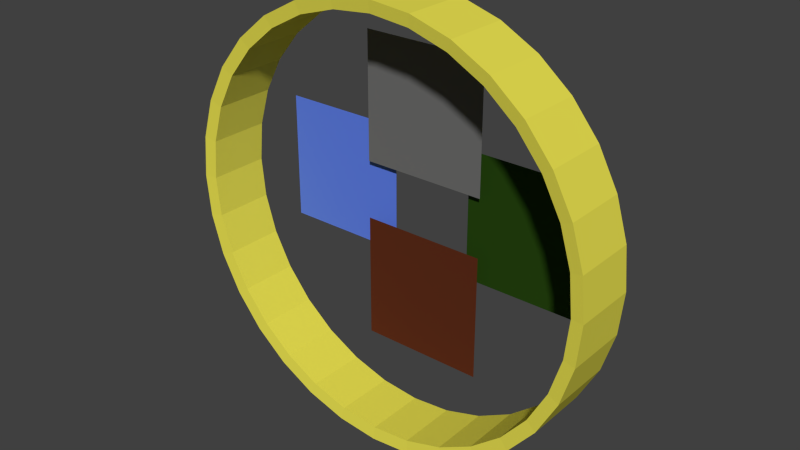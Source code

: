 # Source: test.blend  (saved by Blender 2.58.1; exported with 4.5.12 LTS)
import bpy
from mathutils import Matrix  # noqa: F401  (used for matrix-valued properties, if any)

bpy.ops.wm.read_factory_settings(use_empty=True)
scene = bpy.context.scene
scene.name = 'Scene'

# ---- collections
col_collection_1 = bpy.data.collections.new('Collection 1'); scene.collection.children.link(col_collection_1)

# ---- materials (node trees are filled in below, after node groups)
mat_floor_2 = bpy.data.materials.new('Floor 2')
mat_floor_2.alpha_threshold = 0.0
mat_floor_2.use_transparent_shadow = False
mat_floor_2.diffuse_color = (0.1086, 0.2021, 0.8, 1.0)
mat_floor_2.roughness = 0.5
mat_floor_2.line_color = (0.0, 0.0, 0.0, 1.0)
mat_material = bpy.data.materials.new('Material')
mat_material.alpha_threshold = 0.0
mat_material.use_transparent_shadow = False
mat_material.diffuse_color = (0.01889, 0.0578, 0.005276, 1.0)
mat_material.roughness = 0.5
mat_material.line_color = (0.0, 0.0, 0.0, 1.0)
mat_floor_3 = bpy.data.materials.new('Floor 3')
mat_floor_3.alpha_threshold = 0.0
mat_floor_3.use_transparent_shadow = False
mat_floor_3.diffuse_color = (0.1065, 0.02508, 0.01009, 1.0)
mat_floor_3.roughness = 0.5
mat_floor_3.line_color = (0.0, 0.0, 0.0, 1.0)
mat_floor = bpy.data.materials.new('Floor')
mat_floor.alpha_threshold = 0.0
mat_floor.use_transparent_shadow = False
mat_floor.diffuse_color = (0.1523, 0.1523, 0.1523, 1.0)
mat_floor.roughness = 0.5
mat_floor.line_color = (0.0, 0.0, 0.0, 1.0)
mat_wall = bpy.data.materials.new('Wall')
mat_wall.alpha_threshold = 0.0
mat_wall.use_transparent_shadow = False
mat_wall.diffuse_color = (0.8, 0.736, 0.08081, 1.0)
mat_wall.roughness = 0.5
mat_wall.line_color = (0.0, 0.0, 0.0, 1.0)

# ---- material node trees

# ---- world
world_world = bpy.data.worlds.new('World'); scene.world = world_world
world_world.color = (0.05088, 0.05088, 0.05088)
world_world.use_sun_shadow = False
world_world.sun_shadow_jitter_overblur = 0.0
world_world.cycles.sampling_method = 'MANUAL'
world_world.cycles.sample_map_resolution = 256

# ---- meshes
me_plane_003 = bpy.data.meshes.new('Plane.003')
me_plane_003.from_pydata([(1.0, 1.0, 0.0), (1.0, -1.0, 0.0), (-1.0, -1.0, 0.0), (-1.0, 1.0, 0.0)], [], [(0, 3, 2, 1)])
me_plane_003.materials.append(mat_floor_2)
me_plane_003.use_remesh_preserve_volume = False
me_plane_003.use_remesh_preserve_attributes = False
me_plane_003.use_mirror_vertex_groups = False
me_plane_003.update()
me_plane_002 = bpy.data.meshes.new('Plane.002')
me_plane_002.from_pydata([(1.0, 1.0, 0.0), (1.0, -1.0, 0.0), (-1.0, -1.0, 0.0), (-1.0, 1.0, 0.0)], [], [(0, 3, 2, 1)])
me_plane_002.materials.append(mat_material)
me_plane_002.use_remesh_preserve_volume = False
me_plane_002.use_remesh_preserve_attributes = False
me_plane_002.use_mirror_vertex_groups = False
me_plane_002.update()
me_plane_001 = bpy.data.meshes.new('Plane.001')
me_plane_001.from_pydata([(1.0, 1.0, 0.0), (1.0, -1.0, 0.0), (-1.0, -1.0, 0.0), (-1.0, 1.0, 0.0)], [], [(0, 3, 2, 1)])
me_plane_001.materials.append(mat_floor_3)
me_plane_001.use_remesh_preserve_volume = False
me_plane_001.use_remesh_preserve_attributes = False
me_plane_001.use_mirror_vertex_groups = False
me_plane_001.update()
me_plane = bpy.data.meshes.new('Plane')
me_plane.from_pydata([(1.0, 1.0, 0.0), (1.0, -1.0, 0.0), (-1.0, -1.0, 0.0), (-1.0, 1.0, 0.0)], [], [(0, 3, 2, 1)])
me_plane.materials.append(mat_floor)
me_plane.use_remesh_preserve_volume = False
me_plane.use_remesh_preserve_attributes = False
me_plane.use_mirror_vertex_groups = False
me_plane.update()
me_cylinder_002 = bpy.data.meshes.new('Cylinder.002')
me_cylinder_002.from_pydata([(0.0, 1.0, -1.0), (0.1951, 0.9808, -1.0), (0.3827, 0.9239, -1.0), (0.5556, 0.8315, -1.0), (0.7071, 0.7071, -1.0), (0.8315, 0.5556, -1.0), (0.9239, 0.3827, -1.0), (0.9808, 0.1951, -1.0), (1.0, 7.55e-08, -1.0), (0.9808, -0.1951, -1.0), (0.9239, -0.3827, -1.0), (0.8315, -0.5556, -1.0), (0.7071, -0.7071, -1.0), (0.5556, -0.8315, -1.0), (0.3827, -0.9239, -1.0), (0.1951, -0.9808, -1.0), (-3.258e-07, -1.0, -1.0), (-0.1951, -0.9808, -1.0), (-0.3827, -0.9239, -1.0), (-0.5556, -0.8315, -1.0), (-0.7071, -0.7071, -1.0), (-0.8315, -0.5556, -1.0), (-0.9239, -0.3827, -1.0), (-0.9808, -0.1951, -1.0), (-1.0, 9.656e-07, -1.0), (-0.9808, 0.1951, -1.0), (-0.9239, 0.3827, -1.0), (-0.8315, 0.5556, -1.0), (-0.7071, 0.7071, -1.0), (-0.5556, 0.8315, -1.0), (-0.3827, 0.9239, -1.0), (-0.1951, 0.9808, -1.0), (1.605e-06, 1.0, 1.0), (0.1951, 0.9808, 1.0), (0.3827, 0.9239, 1.0), (0.5556, 0.8315, 1.0), (0.7071, 0.7071, 1.0), (0.8315, 0.5556, 1.0), (0.9239, 0.3827, 1.0), (0.9808, 0.1951, 1.0), (1.0, -2.245e-06, 1.0), (0.9808, -0.1951, 1.0), (0.9239, -0.3827, 1.0), (0.8315, -0.5556, 1.0), (0.7071, -0.7071, 1.0), (0.5556, -0.8315, 1.0), (0.3827, -0.9239, 1.0), (0.1951, -0.9808, 1.0), (9.298e-07, -1.0, 1.0), (-0.1951, -0.9808, 1.0), (-0.3827, -0.9239, 1.0), (-0.5556, -0.8315, 1.0), (-0.7071, -0.7071, 1.0), (-0.8315, -0.5556, 1.0), (-0.9239, -0.3827, 1.0), (-0.9808, -0.1951, 1.0), (-1.0, -4.105e-06, 1.0), (-0.9808, 0.1951, 1.0), (-0.9239, 0.3827, 1.0), (-0.8315, 0.5556, 1.0), (-0.7071, 0.7071, 1.0), (-0.5556, 0.8315, 1.0), (-0.3827, 0.9239, 1.0), (-0.1951, 0.9808, 1.0), (-0.2071, 1.041, 1.061), (-0.4062, 0.9807, 1.061), (-0.5897, 0.8826, 1.061), (-0.7506, 0.7506, 1.061), (-0.8826, 0.5897, 1.061), (-0.9807, 0.4062, 1.061), (-1.041, 0.2071, 1.061), (-1.061, -4.311e-06, 1.061), (-1.041, -0.2071, 1.061), (-0.9807, -0.4062, 1.061), (-0.8826, -0.5897, 1.061), (-0.7506, -0.7506, 1.061), (-0.5897, -0.8826, 1.061), (-0.4062, -0.9807, 1.061), (-0.2071, -1.041, 1.061), (9.919e-07, -1.061, 1.061), (0.2071, -1.041, 1.061), (0.4062, -0.9807, 1.061), (0.5897, -0.8826, 1.061), (0.7506, -0.7506, 1.061), (0.8826, -0.5897, 1.061), (0.9807, -0.4062, 1.061), (1.041, -0.2071, 1.061), (1.061, -2.337e-06, 1.061), (1.041, 0.2071, 1.061), (0.9807, 0.4062, 1.061), (0.8826, 0.5897, 1.061), (0.7506, 0.7506, 1.061), (0.5897, 0.8826, 1.061), (0.4062, 0.9807, 1.061), (0.2071, 1.041, 1.061), (1.709e-06, 1.061, 1.061), (-0.2071, 1.041, -1.061), (-0.4062, 0.9807, -1.061), (-0.5897, 0.8826, -1.061), (-0.7506, 0.7506, -1.061), (-0.8826, 0.5897, -1.061), (-0.9807, 0.4062, -1.061), (-1.041, 0.2071, -1.061), (-1.061, 1.071e-06, -1.061), (-1.041, -0.2071, -1.061), (-0.9807, -0.4062, -1.061), (-0.8826, -0.5897, -1.061), (-0.7506, -0.7506, -1.061), (-0.5897, -0.8826, -1.061), (-0.4062, -0.9807, -1.061), (-0.2071, -1.041, -1.061), (-3.41e-07, -1.061, -1.061), (0.2071, -1.041, -1.061), (0.4062, -0.9807, -1.061), (0.5897, -0.8826, -1.061), (0.7506, -0.7506, -1.061), (0.8826, -0.5897, -1.061), (0.9807, -0.4062, -1.061), (1.041, -0.2071, -1.061), (1.061, 1.259e-07, -1.061), (1.041, 0.2071, -1.061), (0.9807, 0.4062, -1.061), (0.8826, 0.5897, -1.061), (0.7506, 0.7506, -1.061), (0.5897, 0.8826, -1.061), (0.4062, 0.9807, -1.061), (0.2071, 1.041, -1.061), (4.921e-09, 1.061, -1.061)], [], [(0, 1, 33, 32), (1, 2, 34, 33), (2, 3, 35, 34), (3, 4, 36, 35), (4, 5, 37, 36), (5, 6, 38, 37), (6, 7, 39, 38), (7, 8, 40, 39), (8, 9, 41, 40), (9, 10, 42, 41), (10, 11, 43, 42), (11, 12, 44, 43), (12, 13, 45, 44), (13, 14, 46, 45), (14, 15, 47, 46), (15, 16, 48, 47), (16, 17, 49, 48), (17, 18, 50, 49), (18, 19, 51, 50), (19, 20, 52, 51), (20, 21, 53, 52), (21, 22, 54, 53), (22, 23, 55, 54), (23, 24, 56, 55), (24, 25, 57, 56), (25, 26, 58, 57), (26, 27, 59, 58), (27, 28, 60, 59), (28, 29, 61, 60), (29, 30, 62, 61), (30, 31, 63, 62), (31, 0, 32, 63), (32, 95, 64, 63), (127, 0, 31, 96), (63, 64, 65, 62), (30, 97, 96, 31), (62, 65, 66, 61), (29, 98, 97, 30), (61, 66, 67, 60), (28, 99, 98, 29), (60, 67, 68, 59), (27, 100, 99, 28), (59, 68, 69, 58), (26, 101, 100, 27), (58, 69, 70, 57), (25, 102, 101, 26), (57, 70, 71, 56), (24, 103, 102, 25), (56, 71, 72, 55), (23, 104, 103, 24), (55, 72, 73, 54), (22, 105, 104, 23), (54, 73, 74, 53), (21, 106, 105, 22), (53, 74, 75, 52), (20, 107, 106, 21), (52, 75, 76, 51), (19, 108, 107, 20), (51, 76, 77, 50), (18, 109, 108, 19), (50, 77, 78, 49), (17, 110, 109, 18), (49, 78, 79, 48), (16, 111, 110, 17), (48, 79, 80, 47), (15, 112, 111, 16), (47, 80, 81, 46), (14, 113, 112, 15), (46, 81, 82, 45), (13, 114, 113, 14), (45, 82, 83, 44), (12, 115, 114, 13), (44, 83, 84, 43), (11, 116, 115, 12), (43, 84, 85, 42), (10, 117, 116, 11), (42, 85, 86, 41), (9, 118, 117, 10), (41, 86, 87, 40), (8, 119, 118, 9), (40, 87, 88, 39), (7, 120, 119, 8), (39, 88, 89, 38), (6, 121, 120, 7), (38, 89, 90, 37), (5, 122, 121, 6), (37, 90, 91, 36), (4, 123, 122, 5), (36, 91, 92, 35), (3, 124, 123, 4), (35, 92, 93, 34), (2, 125, 124, 3), (34, 93, 94, 33), (1, 126, 125, 2), (33, 94, 95, 32), (0, 127, 126, 1), (94, 126, 127, 95), (93, 125, 126, 94), (92, 124, 125, 93), (91, 123, 124, 92), (90, 122, 123, 91), (89, 121, 122, 90), (88, 120, 121, 89), (87, 119, 120, 88), (86, 118, 119, 87), (85, 117, 118, 86), (84, 116, 117, 85), (83, 115, 116, 84), (82, 114, 115, 83), (81, 113, 114, 82), (80, 112, 113, 81), (79, 111, 112, 80), (78, 110, 111, 79), (77, 109, 110, 78), (76, 108, 109, 77), (75, 107, 108, 76), (74, 106, 107, 75), (73, 105, 106, 74), (72, 104, 105, 73), (71, 103, 104, 72), (70, 102, 103, 71), (69, 101, 102, 70), (68, 100, 101, 69), (67, 99, 100, 68), (66, 98, 99, 67), (65, 97, 98, 66), (64, 96, 97, 65), (96, 64, 95, 127)])
me_cylinder_002.materials.append(mat_wall)
me_cylinder_002.use_remesh_preserve_volume = False
me_cylinder_002.use_remesh_preserve_attributes = False
me_cylinder_002.use_mirror_vertex_groups = False
me_cylinder_002.update()

# ---- objects
ob_plane_003 = bpy.data.objects.new('Plane.003', me_plane_003)
ob_plane_002 = bpy.data.objects.new('Plane.002', me_plane_002)
ob_plane_001 = bpy.data.objects.new('Plane.001', me_plane_001)
ob_plane = bpy.data.objects.new('Plane', me_plane)
ob_wall = bpy.data.objects.new('Wall', me_cylinder_002)

# ---- transforms, parenting, visibility, modifiers, constraints
ob_plane_003.location = (-8.451, 3.658, -2.403)
ob_plane_003.rotation_euler = (1.571, 1.571, 0.0)
ob_plane_003.scale = (5.0, 5.0, 1.0)
ob_plane_003.lineart.crease_threshold = 0.0
ob_plane_002.location = (8.049, 3.658, -2.403)
ob_plane_002.rotation_euler = (1.571, 1.571, 0.0)
ob_plane_002.scale = (5.0, 5.0, 1.0)
ob_plane_002.lineart.crease_threshold = 0.0
ob_plane_001.location = (-0.5366, 3.037, -10.05)
ob_plane_001.rotation_euler = (1.571, 1.571, 0.0)
ob_plane_001.scale = (5.0, 5.0, 1.0)
ob_plane_001.lineart.crease_threshold = 0.0
ob_plane.location = (-0.5366, 3.037, 4.573)
ob_plane.rotation_euler = (1.571, 1.571, 0.0)
ob_plane.scale = (5.0, 5.0, 1.0)
ob_plane.lineart.crease_threshold = 0.0
ob_wall.location = (-0.5366, 0.008976, -3.073)
ob_wall.rotation_euler = (1.571, 1.571, 0.0)
ob_wall.scale = (15.84, 15.84, 2.391)
ob_wall.lineart.crease_threshold = 0.0

# ---- collection membership
col_collection_1.objects.link(ob_plane_003)
col_collection_1.objects.link(ob_plane_002)
col_collection_1.objects.link(ob_plane_001)
col_collection_1.objects.link(ob_plane)
col_collection_1.objects.link(ob_wall)

# ---- scene / render settings (as saved in the file)
scene.frame_start = 1; scene.frame_end = 250; scene.frame_set(1)
scene.render.engine = 'BLENDER_EEVEE_NEXT'
scene.render.image_settings.color_mode = 'RGB'
scene.render.image_settings.compression = 90
scene.render.resolution_percentage = 50
scene.render.dither_intensity = 0.0
scene.render.bake_margin = 2
scene.render.bake_bias = 0.0
scene.cycles.use_denoising = False
scene.cycles.samples = 10
scene.cycles.sampling_pattern = 'TABULATED_SOBOL'
scene.cycles.light_sampling_threshold = 0.0
scene.cycles.use_adaptive_sampling = False
scene.cycles.use_light_tree = False
scene.cycles.blur_glossy = 0.0
scene.cycles.volume_bounces = 1
scene.cycles.pixel_filter_type = 'GAUSSIAN'
scene.cycles.sample_clamp_indirect = 0.0
scene.view_settings.view_transform = 'Standard'
bpy.context.view_layer.update()

# ---- added for rendering (the .blend has no active camera and no usable light): camera, sun
cam_auto = bpy.data.cameras.new('AutoCamera')
cam_auto.lens = 50.0
cam_auto.sensor_width = 36.0
cam_auto.clip_end = 1000.0
ob_auto_camera = bpy.data.objects.new('AutoCamera', cam_auto)
scene.collection.objects.link(ob_auto_camera)
ob_auto_camera.location = (43.8369, -52.6838, 32.4255)
ob_auto_camera.rotation_euler = (1.09748, -7.21219e-08, 0.694738)
scene.camera = ob_auto_camera
light_auto_sun = bpy.data.lights.new('AutoSun', 'SUN')
light_auto_sun.energy = 3.0
light_auto_sun.angle = 0.0523599
ob_auto_sun = bpy.data.objects.new('AutoSun', light_auto_sun)
scene.collection.objects.link(ob_auto_sun)
ob_auto_sun.rotation_euler = (0.872665, 0.174533, 0.523599)
bpy.context.view_layer.update()
